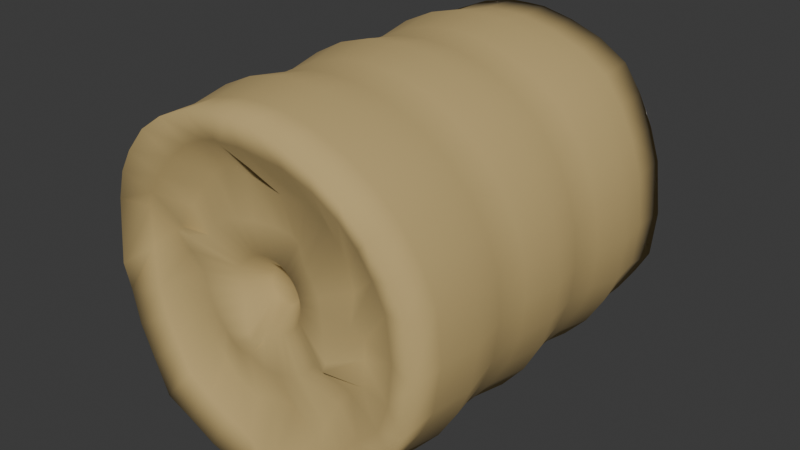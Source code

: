 # Source: hay-bale_round_01-01_00.blend  (saved by Blender 4.1.24; exported with 4.5.12 LTS)
import bpy
from mathutils import Matrix  # noqa: F401  (used for matrix-valued properties, if any)

bpy.ops.wm.read_factory_settings(use_empty=True)
scene = bpy.context.scene
scene.name = 'Scene'

# ---- collections
col_collection = bpy.data.collections.new('Collection'); scene.collection.children.link(col_collection)

# ---- materials (node trees are filled in below, after node groups)
mat_material_001 = bpy.data.materials.new('Material.001')
mat_material_001.use_transparent_shadow = False

# ---- material node trees
mat_material_001.use_nodes = True; mat_material_001.node_tree.nodes.clear()
_N = mat_material_001.node_tree.nodes; _L = mat_material_001.node_tree.links
n0 = _N.new('ShaderNodeBsdfPrincipled'); n0.name = 'Principled BSDF'; n0.location = (10, 300)
n0.inputs[0].default_value = (0.5475, 0.4021, 0.1667, 1.0)
n0.inputs[2].default_value = 1.0
n1 = _N.new('ShaderNodeOutputMaterial'); n1.name = 'Material Output'; n1.location = (300, 300)
_L.new(n0.outputs[0], n1.inputs[0])
n1.is_active_output = True

# ---- world
world_world = bpy.data.worlds.new('World'); scene.world = world_world
world_world.use_nodes = True; world_world.node_tree.nodes.clear()
_N = world_world.node_tree.nodes; _L = world_world.node_tree.links
n0 = _N.new('ShaderNodeOutputWorld'); n0.name = 'World Output'; n0.location = (300, 300)
n1 = _N.new('ShaderNodeBackground'); n1.name = 'Background'; n1.location = (10, 300)
n1.inputs[0].default_value = (0.05088, 0.05088, 0.05088, 1.0)
_L.new(n1.outputs[0], n0.inputs[0])
n0.is_active_output = True
world_world.color = (0.05088, 0.05088, 0.05088)
world_world.use_sun_shadow = False
world_world.sun_shadow_jitter_overblur = 0.0

# ---- meshes
me_cylinder = bpy.data.meshes.new('Cylinder')
me_cylinder.from_pydata([(0.001147, 0.09966, 0.8373), (0.0225, 0.09737, 0.8381), (0.0438, 0.09118, 0.8392), (0.06342, 0.08142, 0.8402), (0.07961, 0.06871, 0.8405), (0.09102, 0.05376, 0.8401), (0.09755, 0.03709, 0.839), (0.1002, 0.01904, 0.8378), (0.1003, -4.881e-05, 0.8371), (0.09808, -0.01951, 0.837), (0.09239, -0.03827, 0.837), (0.08315, -0.05556, 0.837), (0.07071, -0.07071, 0.837), (0.05556, -0.08315, 0.837), (0.03827, -0.09239, 0.837), (0.01951, -0.09808, 0.837), (-8.04e-23, -0.1, 0.837), (-0.01951, -0.09808, 0.837), (-0.03827, -0.09239, 0.837), (-0.05556, -0.08315, 0.837), (-0.07071, -0.07071, 0.837), (-0.08315, -0.05556, 0.837), (-0.09239, -0.03827, 0.837), (-0.09808, -0.01951, 0.837), (-0.1, 7.127e-09, 0.837), (-0.09808, 0.01951, 0.837), (-0.09239, 0.03827, 0.837), (-0.08315, 0.05556, 0.837), (-0.07071, 0.07071, 0.837), (-0.05556, 0.08315, 0.837), (-0.03827, 0.09239, 0.837), (-0.0193, 0.098, 0.837), (0.2428, 0.9447, 0.06308), (-0.1952, 0.9786, 0.002365), (0.3827, -0.9239, 0.0), (-0.8315, 0.5556, 0.0), (0.9239, -0.3827, 0.0), (-0.9808, -0.1951, 0.0), (0.9239, 0.3827, 0.0), (-0.5556, -0.8315, 0.0), (0.3827, 0.9239, 0.0), (0.1951, -0.9808, 0.0), (-0.7071, 0.7071, 0.0), (0.8315, -0.5556, 0.0), (-1.0, 0.0, 0.0), (0.9808, 0.1951, 0.0), (-0.01482, 0.9779, 0.01805), (-0.7071, -0.7071, 2.983e-10), (0.5556, 0.8315, 0.0), (0.0, -1.0, 0.0), (-0.5556, 0.8315, 0.0), (0.7071, -0.7071, 0.0), (-0.9808, 0.1951, 0.0), (1.0, -0.0002186, 0.0002082), (-0.8315, -0.5556, 0.0), (0.7071, 0.7071, 0.0), (-0.1951, -0.9808, 0.0), (-0.3734, 0.9187, 0.01013), (0.5556, -0.8315, 0.0), (-0.9239, 0.3827, 0.0), (0.9808, -0.1951, 0.0), (-0.9239, -0.3827, 0.0), (0.8315, 0.5556, 0.0), (-0.3827, -0.9239, 0.0), (0.264, 0.9247, 1.064), (0.09067, 0.9175, 1.101), (0.4407, 0.8534, 1.084), (0.5979, 0.7501, 1.101), (0.7671, 0.6215, 1.128), (0.8392, 0.4624, 1.127), (0.9115, 0.2882, 1.134), (0.9499, 0.1034, 1.138), (0.9518, -0.0006105, 1.138), (0.9507, -0.1058, 1.139), (0.9163, -0.3022, 1.142), (0.8379, -0.4632, 1.126), (0.732, -0.6191, 1.115), (0.5979, -0.7513, 1.101), (0.4407, -0.8547, 1.084), (0.3068, -0.9284, 1.088), (0.03899, -0.9601, 1.071), (-0.2665, -0.9252, 1.066), (-0.4407, -0.8547, 1.084), (-0.6015, -0.7592, 1.106), (-0.7417, -0.6423, 1.131), (-0.8432, -0.4758, 1.135), (-0.9115, -0.2895, 1.134), (-0.9499, -0.1046, 1.138), (-0.9518, -0.0006105, 1.138), (-0.9499, 0.1034, 1.138), (-0.9115, 0.2882, 1.134), (-0.8379, 0.462, 1.126), (-0.732, 0.6179, 1.115), (-0.5848, 0.7498, 1.105), (-0.4407, 0.8534, 1.084), (-0.2665, 0.924, 1.066), (0.2257, 0.7678, 1.006), (-0.0005888, 0.7991, 0.9876), (0.3704, 0.7093, 1.021), (0.5009, 0.6235, 1.035), (0.6323, 0.536, 1.045), (0.7002, 0.3842, 1.056), (0.7625, 0.2426, 1.062), (0.8009, 0.08011, 1.072), (0.8464, -0.04886, 1.109), (0.8409, -0.1353, 1.108), (0.7613, -0.2399, 1.063), (0.7118, -0.3955, 1.066), (0.6176, -0.5144, 1.049), (0.5009, -0.6235, 1.035), (0.3794, -0.7462, 1.041), (0.233, -0.7896, 1.019), (0.01838, -0.7967, 1.001), (-0.2257, -0.7678, 1.006), (-0.3716, -0.7119, 1.023), (-0.5224, -0.6728, 1.07), (-0.6567, -0.6143, 1.119), (-0.745, -0.4801, 1.125), (-0.7763, -0.2684, 1.084), (-0.8042, -0.01996, 1.091), (-0.8021, 0.09371, 1.101), (-0.7948, 0.1469, 1.088), (-0.762, 0.2479, 1.066), (-0.6964, 0.3798, 1.06), (-0.6096, 0.4843, 1.066), (-0.4743, 0.609, 1.052), (-0.3505, 0.7062, 1.029), (-0.2341, 0.7818, 0.9951), (0.1171, 0.5885, 0.9432), (0.0004208, 0.6057, 0.9398), (0.2296, 0.5543, 0.9432), (0.3333, 0.4989, 0.9432), (0.4348, 0.4391, 0.941), (0.522, 0.3712, 0.936), (0.5958, 0.2331, 0.959), (0.6359, 0.1226, 0.9605), (0.6013, -0.0003893, 0.9439), (0.5878, -0.1365, 0.9516), (0.6212, -0.3399, 1.02), (0.5619, -0.3688, 0.9853), (0.433, -0.4267, 0.948), (0.3356, -0.5037, 0.9463), (0.2478, -0.5975, 0.9701), (0.1177, -0.5897, 0.944), (0.006521, -0.5961, 0.9518), (-0.07112, -0.5637, 1.0), (-0.2182, -0.5493, 0.9562), (-0.3484, -0.5287, 0.9627), (-0.4786, -0.5227, 1.017), (-0.5803, -0.48, 1.053), (-0.6168, -0.3324, 1.022), (-0.5679, -0.1259, 0.9642), (-0.5998, -0.001086, 0.9439), (-0.5885, 0.1171, 0.9432), (-0.596, 0.2415, 0.9532), (-0.5272, 0.335, 0.9469), (-0.423, 0.4252, 0.943), (-0.302, 0.5197, 0.9399), (-0.1691, 0.5869, 0.9548), (-0.1102, 0.6886, 0.9245), (0.07804, 0.3923, 0.9971), (-0.0002611, 0.4005, 0.9973), (0.1531, 0.3696, 0.9971), (0.2222, 0.3326, 0.9971), (0.2828, 0.2828, 0.9971), (0.3392, 0.2399, 0.9924), (0.3771, 0.2095, 0.9793), (0.3908, 0.1447, 0.9721), (0.4057, 0.01987, 0.9925), (0.3939, -0.07785, 0.9976), (0.3696, -0.1531, 0.9971), (0.3326, -0.2222, 0.9971), (0.2828, -0.2828, 0.9971), (0.2269, -0.3373, 1.001), (0.2048, -0.4228, 1.042), (0.1421, -0.4515, 1.05), (0.02764, -0.4114, 1.019), (-0.07157, -0.3892, 1.004), (-0.1531, -0.3696, 0.9971), (-0.2256, -0.337, 1.001), (-0.2947, -0.3034, 1.009), (-0.3491, -0.2793, 1.005), (-0.3741, -0.2465, 0.9833), (-0.3827, -0.1878, 0.9631), (-0.395, -0.08636, 0.9658), (-0.3913, 0.0363, 0.9818), (-0.3683, 0.1352, 0.9904), (-0.3468, 0.216, 0.9964), (-0.2891, 0.2785, 0.9962), (-0.2264, 0.3411, 1.001), (-0.1956, 0.4577, 1.034), (-0.1096, 0.4559, 1.024), (0.04725, 0.1945, 0.948), (9.56e-06, 0.2058, 0.9472), (0.1038, 0.1784, 0.9553), (0.1734, 0.153, 0.9704), (0.2409, 0.1228, 0.9886), (0.276, 0.09632, 0.9942), (0.2759, 0.06428, 0.9869), (0.251, 0.0303, 0.9705), (0.2186, -0.002753, 0.9536), (0.1974, -0.03915, 0.9453), (0.1848, -0.07654, 0.9446), (0.1663, -0.1111, 0.9446), (0.1414, -0.1414, 0.9446), (0.1111, -0.1663, 0.9446), (0.07654, -0.1848, 0.9446), (0.03935, -0.1962, 0.9448), (0.0001115, -0.2, 0.9447), (-0.03902, -0.1962, 0.9446), (-0.07654, -0.1848, 0.9446), (-0.1111, -0.1663, 0.9446), (-0.1414, -0.1414, 0.9446), (-0.1663, -0.1111, 0.9446), (-0.1848, -0.07654, 0.9446), (-0.1962, -0.03902, 0.9446), (-0.2, 2.421e-09, 0.9446), (-0.1962, 0.03902, 0.9446), (-0.1848, 0.07654, 0.9446), (-0.1663, 0.1111, 0.9446), (-0.1414, 0.1416, 0.9447), (-0.1117, 0.172, 0.9468), (-0.0801, 0.2022, 0.9513), (-0.04267, 0.2138, 0.9514), (0.006696, 0.9337, 0.2394), (0.02762, 0.9289, 0.4481), (0.05055, 0.9629, 0.6698), (0.06968, 0.9223, 0.8913), (0.258, 0.9216, 0.871), (0.2616, 0.9542, 0.6653), (0.2452, 0.9126, 0.4596), (0.2392, 0.9097, 0.2668), (-0.2508, 0.9276, 0.8603), (-0.2441, 0.9673, 0.6418), (-0.2187, 0.9319, 0.4251), (-0.2031, 0.9356, 0.2204), (0.4263, -0.8618, 0.8746), (0.4275, -0.9015, 0.6524), (0.3962, -0.8732, 0.4311), (0.3818, -0.8804, 0.2223), (-0.8305, 0.4765, 0.9084), (-0.8544, 0.5103, 0.6787), (-0.813, 0.504, 0.4479), (-0.8057, 0.5185, 0.2307), (0.911, -0.3156, 0.9208), (0.9402, -0.3409, 0.6883), (0.8976, -0.3412, 0.4541), (0.8924, -0.3546, 0.2338), (-0.9489, -0.1214, 0.9179), (-0.9839, -0.1428, 0.6861), (-0.9437, -0.1543, 0.4527), (-0.9428, -0.1711, 0.2331), (0.9072, 0.3042, 0.9147), (0.9372, 0.333, 0.6835), (0.8956, 0.3351, 0.4511), (0.8914, 0.3511, 0.2323), (-0.5883, -0.7677, 0.8925), (-0.5969, -0.805, 0.6663), (-0.5599, -0.7819, 0.44), (-0.5467, -0.7904, 0.2268), (0.4263, 0.8606, 0.8746), (0.4275, 0.9015, 0.6524), (0.3962, 0.8722, 0.4311), (0.3818, 0.8795, 0.2223), (0.283, -0.9318, 0.8778), (0.2691, -0.9701, 0.6549), (0.2347, -0.9354, 0.4327), (0.211, -0.9388, 0.2231), (-0.7218, 0.6304, 0.8994), (-0.7387, 0.6681, 0.6716), (-0.6992, 0.6535, 0.4434), (-0.6891, 0.666, 0.2285), (0.8305, -0.4777, 0.9084), (0.8544, -0.5103, 0.6787), (0.813, -0.505, 0.4479), (0.8057, -0.5195, 0.2307), (-0.9541, -0.0006105, 0.9181), (-0.9928, -9.025e-07, 0.6862), (-0.9556, -0.000485, 0.4528), (-0.9579, -0.0004842, 0.2331), (0.9489, 0.1202, 0.9179), (0.9839, 0.1428, 0.6861), (0.9437, 0.1534, 0.4527), (0.9428, 0.1701, 0.2331), (-0.7296, -0.6502, 0.9125), (-0.7448, -0.6825, 0.6818), (-0.7031, -0.6637, 0.45), (-0.691, -0.6716, 0.2317), (0.5853, 0.7602, 0.888), (0.5946, 0.8001, 0.6628), (0.5584, 0.7778, 0.4378), (0.546, 0.7879, 0.2256), (0.0312, -0.9608, 0.8644), (0.02429, -0.9976, 0.6444), (0.01555, -0.9591, 0.426), (0.007778, -0.9599, 0.2197), (-0.5749, 0.7599, 0.8914), (-0.5864, 0.8, 0.6654), (-0.5532, 0.7777, 0.4395), (-0.5433, 0.7878, 0.2265), (0.7218, -0.6317, 0.8994), (0.7387, -0.6681, 0.6716), (0.6992, -0.6544, 0.4434), (0.6891, -0.667, 0.2285), (-0.9489, 0.1202, 0.9179), (-0.9839, 0.1428, 0.6861), (-0.9437, 0.1534, 0.4527), (-0.9428, 0.1701, 0.2331), (0.9542, -0.0006526, 0.9181), (0.9929, -8.835e-05, 0.6863), (0.9557, -0.000611, 0.4529), (0.9581, -0.0006521, 0.2333), (-0.8348, -0.4878, 0.9156), (-0.8577, -0.5182, 0.6842), (-0.8152, -0.51, 0.4515), (-0.8068, -0.522, 0.2325), (0.7499, 0.6333, 0.9098), (0.7606, 0.6703, 0.6798), (0.7132, 0.6549, 0.4487), (0.6961, 0.6667, 0.2311), (-0.2508, -0.9292, 0.8598), (-0.244, -0.9681, 0.6408), (-0.2186, -0.9341, 0.4237), (-0.203, -0.9382, 0.2186), (-0.4245, 0.8596, 0.8766), (-0.4238, 0.8994, 0.6564), (-0.3908, 0.8693, 0.4369), (-0.3747, 0.8755, 0.2301), (0.5853, -0.7614, 0.888), (0.5946, -0.8001, 0.6628), (0.5584, -0.7788, 0.4378), (0.546, -0.7888, 0.2256), (-0.9072, 0.3042, 0.9147), (-0.9372, 0.333, 0.6835), (-0.8956, 0.3351, 0.4511), (-0.8914, 0.3511, 0.2323), (0.9495, -0.1223, 0.9186), (0.9844, -0.1435, 0.6866), (0.9441, -0.1548, 0.453), (0.9429, -0.1713, 0.2333), (-0.9072, -0.3054, 0.9147), (-0.9372, -0.333, 0.6835), (-0.8956, -0.3361, 0.4511), (-0.8914, -0.352, 0.2323), (0.8315, 0.4769, 0.9087), (0.8552, 0.5106, 0.6789), (0.8136, 0.5042, 0.4481), (0.806, 0.5186, 0.2308), (-0.4263, -0.8618, 0.8746), (-0.4275, -0.9015, 0.6524), (-0.3962, -0.8732, 0.4311), (-0.3818, -0.8804, 0.2223)], [], [(1, 0, 31, 30, 29, 28, 27, 26, 25, 24, 23, 22, 21, 20, 19, 18, 17, 16, 15, 14, 13, 12, 11, 10, 9, 8, 7, 6, 5, 4, 3, 2), (288, 260, 66, 67), (340, 312, 85, 86), (316, 288, 67, 68), (248, 340, 86, 87), (344, 316, 68, 69), (276, 248, 87, 88), (252, 344, 69, 70), (304, 276, 88, 89), (280, 252, 70, 71), (332, 304, 89, 90), (308, 280, 71, 72), (240, 332, 90, 91), (336, 308, 72, 73), (268, 240, 91, 92), (244, 336, 73, 74), (296, 268, 92, 93), (272, 244, 74, 75), (324, 296, 93, 94), (300, 272, 75, 76), (328, 300, 76, 77), (232, 324, 94, 95), (236, 328, 77, 78), (227, 232, 95, 65), (264, 236, 78, 79), (292, 264, 79, 80), (320, 292, 80, 81), (348, 320, 81, 82), (256, 348, 82, 83), (228, 227, 65, 64), (284, 256, 83, 84), (260, 228, 64, 66), (312, 284, 84, 85), (97, 96, 64, 65), (96, 98, 66, 64), (98, 99, 67, 66), (99, 100, 68, 67), (100, 101, 69, 68), (101, 102, 70, 69), (102, 103, 71, 70), (103, 104, 72, 71), (104, 105, 73, 72), (105, 106, 74, 73), (106, 107, 75, 74), (107, 108, 76, 75), (108, 109, 77, 76), (109, 110, 78, 77), (110, 111, 79, 78), (111, 112, 80, 79), (112, 113, 81, 80), (113, 114, 82, 81), (114, 115, 83, 82), (115, 116, 84, 83), (116, 117, 85, 84), (117, 118, 86, 85), (118, 119, 87, 86), (119, 120, 88, 87), (120, 121, 89, 88), (121, 122, 90, 89), (122, 123, 91, 90), (123, 124, 92, 91), (124, 125, 93, 92), (125, 126, 94, 93), (126, 127, 95, 94), (127, 97, 65, 95), (129, 128, 96, 97), (128, 130, 98, 96), (130, 131, 99, 98), (131, 132, 100, 99), (132, 133, 101, 100), (133, 134, 102, 101), (134, 135, 103, 102), (135, 136, 104, 103), (136, 137, 105, 104), (137, 138, 106, 105), (138, 139, 107, 106), (139, 140, 108, 107), (140, 141, 109, 108), (141, 142, 110, 109), (142, 143, 111, 110), (143, 144, 112, 111), (144, 145, 113, 112), (145, 146, 114, 113), (146, 147, 115, 114), (147, 148, 116, 115), (148, 149, 117, 116), (149, 150, 118, 117), (150, 151, 119, 118), (151, 152, 120, 119), (152, 153, 121, 120), (153, 154, 122, 121), (154, 155, 123, 122), (155, 156, 124, 123), (156, 157, 125, 124), (157, 158, 126, 125), (158, 159, 127, 126), (159, 129, 97, 127), (161, 160, 128, 129), (160, 162, 130, 128), (162, 163, 131, 130), (163, 164, 132, 131), (164, 165, 133, 132), (165, 166, 134, 133), (166, 167, 135, 134), (167, 168, 136, 135), (168, 169, 137, 136), (169, 170, 138, 137), (170, 171, 139, 138), (171, 172, 140, 139), (172, 173, 141, 140), (173, 174, 142, 141), (174, 175, 143, 142), (175, 176, 144, 143), (176, 177, 145, 144), (177, 178, 146, 145), (178, 179, 147, 146), (179, 180, 148, 147), (180, 181, 149, 148), (181, 182, 150, 149), (182, 183, 151, 150), (183, 184, 152, 151), (184, 185, 153, 152), (185, 186, 154, 153), (186, 187, 155, 154), (187, 188, 156, 155), (188, 189, 157, 156), (189, 190, 158, 157), (190, 191, 159, 158), (191, 161, 129, 159), (193, 192, 160, 161), (192, 194, 162, 160), (194, 195, 163, 162), (195, 196, 164, 163), (196, 197, 165, 164), (197, 198, 166, 165), (198, 199, 167, 166), (199, 200, 168, 167), (200, 201, 169, 168), (201, 202, 170, 169), (202, 203, 171, 170), (203, 204, 172, 171), (204, 205, 173, 172), (205, 206, 174, 173), (206, 207, 175, 174), (207, 208, 176, 175), (208, 209, 177, 176), (209, 210, 178, 177), (210, 211, 179, 178), (211, 212, 180, 179), (212, 213, 181, 180), (213, 214, 182, 181), (214, 215, 183, 182), (215, 216, 184, 183), (216, 217, 185, 184), (217, 218, 186, 185), (218, 219, 187, 186), (219, 220, 188, 187), (220, 221, 189, 188), (221, 222, 190, 189), (222, 223, 191, 190), (223, 193, 161, 191), (0, 1, 192, 193), (1, 2, 194, 192), (2, 3, 195, 194), (3, 4, 196, 195), (4, 5, 197, 196), (5, 6, 198, 197), (6, 7, 199, 198), (7, 8, 200, 199), (8, 9, 201, 200), (9, 10, 202, 201), (10, 11, 203, 202), (11, 12, 204, 203), (12, 13, 205, 204), (13, 14, 206, 205), (14, 15, 207, 206), (15, 16, 208, 207), (16, 17, 209, 208), (17, 18, 210, 209), (18, 19, 211, 210), (19, 20, 212, 211), (20, 21, 213, 212), (21, 22, 214, 213), (22, 23, 215, 214), (23, 24, 216, 215), (24, 25, 217, 216), (25, 26, 218, 217), (26, 27, 219, 218), (27, 28, 220, 219), (28, 29, 221, 220), (29, 30, 222, 221), (30, 31, 223, 222), (31, 0, 193, 223), (54, 47, 287, 315), (315, 287, 286, 314), (314, 286, 285, 313), (313, 285, 284, 312), (40, 32, 231, 263), (263, 231, 230, 262), (262, 230, 229, 261), (261, 229, 228, 260), (47, 39, 259, 287), (287, 259, 258, 286), (286, 258, 257, 285), (285, 257, 256, 284), (32, 46, 224, 231), (231, 224, 225, 230), (230, 225, 226, 229), (229, 226, 227, 228), (39, 63, 351, 259), (259, 351, 350, 258), (258, 350, 349, 257), (257, 349, 348, 256), (63, 56, 323, 351), (351, 323, 322, 350), (350, 322, 321, 349), (349, 321, 320, 348), (56, 49, 295, 323), (323, 295, 294, 322), (322, 294, 293, 321), (321, 293, 292, 320), (49, 41, 267, 295), (295, 267, 266, 294), (294, 266, 265, 293), (293, 265, 264, 292), (41, 34, 239, 267), (267, 239, 238, 266), (266, 238, 237, 265), (265, 237, 236, 264), (46, 33, 235, 224), (224, 235, 234, 225), (225, 234, 233, 226), (226, 233, 232, 227), (34, 58, 331, 239), (239, 331, 330, 238), (238, 330, 329, 237), (237, 329, 328, 236), (33, 57, 327, 235), (235, 327, 326, 234), (234, 326, 325, 233), (233, 325, 324, 232), (58, 51, 303, 331), (331, 303, 302, 330), (330, 302, 301, 329), (329, 301, 300, 328), (51, 43, 275, 303), (303, 275, 274, 302), (302, 274, 273, 301), (301, 273, 272, 300), (57, 50, 299, 327), (327, 299, 298, 326), (326, 298, 297, 325), (325, 297, 296, 324), (43, 36, 247, 275), (275, 247, 246, 274), (274, 246, 245, 273), (273, 245, 244, 272), (50, 42, 271, 299), (299, 271, 270, 298), (298, 270, 269, 297), (297, 269, 268, 296), (36, 60, 339, 247), (247, 339, 338, 246), (246, 338, 337, 245), (245, 337, 336, 244), (42, 35, 243, 271), (271, 243, 242, 270), (270, 242, 241, 269), (269, 241, 240, 268), (60, 53, 311, 339), (339, 311, 310, 338), (338, 310, 309, 337), (337, 309, 308, 336), (35, 59, 335, 243), (243, 335, 334, 242), (242, 334, 333, 241), (241, 333, 332, 240), (53, 45, 283, 311), (311, 283, 282, 310), (310, 282, 281, 309), (309, 281, 280, 308), (59, 52, 307, 335), (335, 307, 306, 334), (334, 306, 305, 333), (333, 305, 304, 332), (45, 38, 255, 283), (283, 255, 254, 282), (282, 254, 253, 281), (281, 253, 252, 280), (52, 44, 279, 307), (307, 279, 278, 306), (306, 278, 277, 305), (305, 277, 276, 304), (38, 62, 347, 255), (255, 347, 346, 254), (254, 346, 345, 253), (253, 345, 344, 252), (44, 37, 251, 279), (279, 251, 250, 278), (278, 250, 249, 277), (277, 249, 248, 276), (62, 55, 319, 347), (347, 319, 318, 346), (346, 318, 317, 345), (345, 317, 316, 344), (37, 61, 343, 251), (251, 343, 342, 250), (250, 342, 341, 249), (249, 341, 340, 248), (55, 48, 291, 319), (319, 291, 290, 318), (318, 290, 289, 317), (317, 289, 288, 316), (61, 54, 315, 343), (343, 315, 314, 342), (342, 314, 313, 341), (341, 313, 312, 340), (48, 40, 263, 291), (291, 263, 262, 290), (290, 262, 261, 289), (289, 261, 260, 288)])
me_cylinder.polygons.foreach_set('use_smooth', [True] * 321)
_uv = me_cylinder.uv_layers.new(name='UVMap')
_uv.uv.foreach_set('vector', [0.2547, 0.2735, 0.25, 0.274, 0.2453, 0.2735, 0.2408, 0.2722, 0.2367, 0.27, 0.233, 0.267, 0.23, 0.2633, 0.2278, 0.2592, 0.2265, 0.2547, 0.226, 0.25, 0.2265, 0.2453, 0.2278, 0.2408, 0.23, 0.2367, 0.233, 0.233, 0.2367, 0.23, 0.2408, 0.2278, 0.2453, 0.2265, 0.25, 0.226, 0.2547, 0.2265, 0.2592, 0.2278, 0.2633, 0.23, 0.267, 0.233, 0.27, 0.2367, 0.2722, 0.2408, 0.2735, 0.2453, 0.274, 0.25, 0.2735, 0.2547, 0.2722, 0.2592, 0.27, 0.2633, 0.267, 0.267, 0.2633, 0.27, 0.2592, 0.2722, 0.9062, 0.95, 0.9375, 0.95, 0.9375, 1.0, 0.9062, 1.0, 0.3125, 0.95, 0.3438, 0.95, 0.3438, 1.0, 0.3125, 1.0, 0.875, 0.95, 0.9062, 0.95, 0.9062, 1.0, 0.875, 1.0, 0.2812, 0.95, 0.3125, 0.95, 0.3125, 1.0, 0.2812, 1.0, 0.8438, 0.95, 0.875, 0.95, 0.875, 1.0, 0.8438, 1.0, 0.25, 0.95, 0.2812, 0.95, 0.2812, 1.0, 0.25, 1.0, 0.8125, 0.95, 0.8438, 0.95, 0.8438, 1.0, 0.8125, 1.0, 0.2188, 0.95, 0.25, 0.95, 0.25, 1.0, 0.2188, 1.0, 0.7813, 0.95, 0.8125, 0.95, 0.8125, 1.0, 0.7812, 1.0, 0.1875, 0.95, 0.2188, 0.95, 0.2188, 1.0, 0.1875, 1.0, 0.75, 0.95, 0.7813, 0.95, 0.7812, 1.0, 0.75, 1.0, 0.1562, 0.95, 0.1875, 0.95, 0.1875, 1.0, 0.1562, 1.0, 0.7187, 0.95, 0.75, 0.95, 0.75, 1.0, 0.7188, 1.0, 0.125, 0.95, 0.1562, 0.95, 0.1562, 1.0, 0.125, 1.0, 0.6875, 0.95, 0.7187, 0.95, 0.7188, 1.0, 0.6875, 1.0, 0.09375, 0.95, 0.125, 0.95, 0.125, 1.0, 0.09375, 1.0, 0.6563, 0.95, 0.6875, 0.95, 0.6875, 1.0, 0.6562, 1.0, 0.0625, 0.95, 0.09375, 0.95, 0.09375, 1.0, 0.0625, 1.0, 0.625, 0.95, 0.6563, 0.95, 0.6562, 1.0, 0.625, 1.0, 0.5938, 0.95, 0.625, 0.95, 0.625, 1.0, 0.5938, 1.0, 0.03125, 0.95, 0.0625, 0.95, 0.0625, 1.0, 0.03125, 1.0, 0.5625, 0.95, 0.5938, 0.95, 0.5938, 1.0, 0.5625, 1.0, 0.0, 0.95, 0.03125, 0.95, 0.03125, 1.0, 0.0, 1.0, 0.5312, 0.95, 0.5625, 0.95, 0.5625, 1.0, 0.5312, 1.0, 0.5, 0.95, 0.5312, 0.95, 0.5312, 1.0, 0.5, 1.0, 0.4688, 0.95, 0.5, 0.95, 0.5, 1.0, 0.4688, 1.0, 0.4375, 0.95, 0.4688, 0.95, 0.4688, 1.0, 0.4375, 1.0, 0.4063, 0.95, 0.4375, 0.95, 0.4375, 1.0, 0.4062, 1.0, 0.9688, 0.95, 1.0, 0.95, 1.0, 1.0, 0.9688, 1.0, 0.375, 0.95, 0.4063, 0.95, 0.4062, 1.0, 0.375, 1.0, 0.9375, 0.95, 0.9688, 0.95, 0.9688, 1.0, 0.9375, 1.0, 0.3438, 0.95, 0.375, 0.95, 0.375, 1.0, 0.3438, 1.0, 0.25, 0.442, 0.2875, 0.4383, 0.2968, 0.4854, 0.25, 0.49, 0.2875, 0.4383, 0.3235, 0.4274, 0.3418, 0.4717, 0.2968, 0.4854, 0.3235, 0.4274, 0.3567, 0.4096, 0.3833, 0.4496, 0.3418, 0.4717, 0.3567, 0.4096, 0.3858, 0.3858, 0.4197, 0.4197, 0.3833, 0.4496, 0.3858, 0.3858, 0.4096, 0.3567, 0.4496, 0.3833, 0.4197, 0.4197, 0.4096, 0.3567, 0.4274, 0.3235, 0.4717, 0.3418, 0.4496, 0.3833, 0.4274, 0.3235, 0.4383, 0.2875, 0.4854, 0.2968, 0.4717, 0.3418, 0.4383, 0.2875, 0.442, 0.25, 0.49, 0.25, 0.4854, 0.2968, 0.442, 0.25, 0.4383, 0.2125, 0.4854, 0.2032, 0.49, 0.25, 0.4383, 0.2125, 0.4274, 0.1765, 0.4717, 0.1582, 0.4854, 0.2032, 0.4274, 0.1765, 0.4096, 0.1433, 0.4496, 0.1167, 0.4717, 0.1582, 0.4096, 0.1433, 0.3858, 0.1142, 0.4197, 0.08029, 0.4496, 0.1167, 0.3858, 0.1142, 0.3567, 0.09036, 0.3833, 0.05045, 0.4197, 0.08029, 0.3567, 0.09036, 0.3235, 0.07262, 0.3418, 0.02827, 0.3833, 0.05045, 0.3235, 0.07262, 0.2875, 0.06169, 0.2968, 0.01461, 0.3418, 0.02827, 0.2875, 0.06169, 0.25, 0.058, 0.25, 0.01, 0.2968, 0.01461, 0.25, 0.058, 0.2125, 0.06169, 0.2032, 0.01461, 0.25, 0.01, 0.2125, 0.06169, 0.1765, 0.07262, 0.1582, 0.02827, 0.2032, 0.01461, 0.1765, 0.07262, 0.1433, 0.09036, 0.1167, 0.05045, 0.1582, 0.02827, 0.1433, 0.09036, 0.1142, 0.1142, 0.08029, 0.08029, 0.1167, 0.05045, 0.1142, 0.1142, 0.09036, 0.1433, 0.05045, 0.1167, 0.08029, 0.08029, 0.09036, 0.1433, 0.07262, 0.1765, 0.02827, 0.1582, 0.05045, 0.1167, 0.07262, 0.1765, 0.06169, 0.2125, 0.01461, 0.2032, 0.02827, 0.1582, 0.06169, 0.2125, 0.058, 0.25, 0.01, 0.25, 0.01461, 0.2032, 0.058, 0.25, 0.06169, 0.2875, 0.01461, 0.2968, 0.01, 0.25, 0.06169, 0.2875, 0.07262, 0.3235, 0.02827, 0.3418, 0.01461, 0.2968, 0.07262, 0.3235, 0.09036, 0.3567, 0.05045, 0.3833, 0.02827, 0.3418, 0.09036, 0.3567, 0.1142, 0.3858, 0.08029, 0.4197, 0.05045, 0.3833, 0.1142, 0.3858, 0.1433, 0.4096, 0.1167, 0.4496, 0.08029, 0.4197, 0.1433, 0.4096, 0.1765, 0.4274, 0.1582, 0.4717, 0.1167, 0.4496, 0.1765, 0.4274, 0.2125, 0.4383, 0.2032, 0.4854, 0.1582, 0.4717, 0.2125, 0.4383, 0.25, 0.442, 0.25, 0.49, 0.2032, 0.4854, 0.25, 0.394, 0.2781, 0.3912, 0.2875, 0.4383, 0.25, 0.442, 0.2781, 0.3912, 0.3051, 0.383, 0.3235, 0.4274, 0.2875, 0.4383, 0.3051, 0.383, 0.33, 0.3697, 0.3567, 0.4096, 0.3235, 0.4274, 0.33, 0.3697, 0.3518, 0.3518, 0.3858, 0.3858, 0.3567, 0.4096, 0.3518, 0.3518, 0.3697, 0.33, 0.4096, 0.3567, 0.3858, 0.3858, 0.3697, 0.33, 0.383, 0.3051, 0.4274, 0.3235, 0.4096, 0.3567, 0.383, 0.3051, 0.3912, 0.2781, 0.4383, 0.2875, 0.4274, 0.3235, 0.3912, 0.2781, 0.394, 0.25, 0.442, 0.25, 0.4383, 0.2875, 0.394, 0.25, 0.3912, 0.2219, 0.4383, 0.2125, 0.442, 0.25, 0.3912, 0.2219, 0.383, 0.1949, 0.4274, 0.1765, 0.4383, 0.2125, 0.383, 0.1949, 0.3697, 0.17, 0.4096, 0.1433, 0.4274, 0.1765, 0.3697, 0.17, 0.3518, 0.1482, 0.3858, 0.1142, 0.4096, 0.1433, 0.3518, 0.1482, 0.33, 0.1303, 0.3567, 0.09036, 0.3858, 0.1142, 0.33, 0.1303, 0.3051, 0.117, 0.3235, 0.07262, 0.3567, 0.09036, 0.3051, 0.117, 0.2781, 0.1088, 0.2875, 0.06169, 0.3235, 0.07262, 0.2781, 0.1088, 0.25, 0.106, 0.25, 0.058, 0.2875, 0.06169, 0.25, 0.106, 0.2219, 0.1088, 0.2125, 0.06169, 0.25, 0.058, 0.2219, 0.1088, 0.1949, 0.117, 0.1765, 0.07262, 0.2125, 0.06169, 0.1949, 0.117, 0.17, 0.1303, 0.1433, 0.09036, 0.1765, 0.07262, 0.17, 0.1303, 0.1482, 0.1482, 0.1142, 0.1142, 0.1433, 0.09036, 0.1482, 0.1482, 0.1303, 0.17, 0.09036, 0.1433, 0.1142, 0.1142, 0.1303, 0.17, 0.117, 0.1949, 0.07262, 0.1765, 0.09036, 0.1433, 0.117, 0.1949, 0.1088, 0.2219, 0.06169, 0.2125, 0.07262, 0.1765, 0.1088, 0.2219, 0.106, 0.25, 0.058, 0.25, 0.06169, 0.2125, 0.106, 0.25, 0.1088, 0.2781, 0.06169, 0.2875, 0.058, 0.25, 0.1088, 0.2781, 0.117, 0.3051, 0.07262, 0.3235, 0.06169, 0.2875, 0.117, 0.3051, 0.1303, 0.33, 0.09036, 0.3567, 0.07262, 0.3235, 0.1303, 0.33, 0.1482, 0.3518, 0.1142, 0.3858, 0.09036, 0.3567, 0.1482, 0.3518, 0.17, 0.3697, 0.1433, 0.4096, 0.1142, 0.3858, 0.17, 0.3697, 0.1949, 0.383, 0.1765, 0.4274, 0.1433, 0.4096, 0.1949, 0.383, 0.2219, 0.3912, 0.2125, 0.4383, 0.1765, 0.4274, 0.2219, 0.3912, 0.25, 0.394, 0.25, 0.442, 0.2125, 0.4383, 0.25, 0.346, 0.2687, 0.3442, 0.2781, 0.3912, 0.25, 0.394, 0.2687, 0.3442, 0.2867, 0.3387, 0.3051, 0.383, 0.2781, 0.3912, 0.2867, 0.3387, 0.3033, 0.3298, 0.33, 0.3697, 0.3051, 0.383, 0.3033, 0.3298, 0.3179, 0.3179, 0.3518, 0.3518, 0.33, 0.3697, 0.3179, 0.3179, 0.3298, 0.3033, 0.3697, 0.33, 0.3518, 0.3518, 0.3298, 0.3033, 0.3387, 0.2867, 0.383, 0.3051, 0.3697, 0.33, 0.3387, 0.2867, 0.3442, 0.2687, 0.3912, 0.2781, 0.383, 0.3051, 0.3442, 0.2687, 0.346, 0.25, 0.394, 0.25, 0.3912, 0.2781, 0.346, 0.25, 0.3442, 0.2313, 0.3912, 0.2219, 0.394, 0.25, 0.3442, 0.2313, 0.3387, 0.2133, 0.383, 0.1949, 0.3912, 0.2219, 0.3387, 0.2133, 0.3298, 0.1967, 0.3697, 0.17, 0.383, 0.1949, 0.3298, 0.1967, 0.3179, 0.1821, 0.3518, 0.1482, 0.3697, 0.17, 0.3179, 0.1821, 0.3033, 0.1702, 0.33, 0.1303, 0.3518, 0.1482, 0.3033, 0.1702, 0.2867, 0.1613, 0.3051, 0.117, 0.33, 0.1303, 0.2867, 0.1613, 0.2687, 0.1558, 0.2781, 0.1088, 0.3051, 0.117, 0.2687, 0.1558, 0.25, 0.154, 0.25, 0.106, 0.2781, 0.1088, 0.25, 0.154, 0.2313, 0.1558, 0.2219, 0.1088, 0.25, 0.106, 0.2313, 0.1558, 0.2133, 0.1613, 0.1949, 0.117, 0.2219, 0.1088, 0.2133, 0.1613, 0.1967, 0.1702, 0.17, 0.1303, 0.1949, 0.117, 0.1967, 0.1702, 0.1821, 0.1821, 0.1482, 0.1482, 0.17, 0.1303, 0.1821, 0.1821, 0.1702, 0.1967, 0.1303, 0.17, 0.1482, 0.1482, 0.1702, 0.1967, 0.1613, 0.2133, 0.117, 0.1949, 0.1303, 0.17, 0.1613, 0.2133, 0.1558, 0.2313, 0.1088, 0.2219, 0.117, 0.1949, 0.1558, 0.2313, 0.154, 0.25, 0.106, 0.25, 0.1088, 0.2219, 0.154, 0.25, 0.1558, 0.2687, 0.1088, 0.2781, 0.106, 0.25, 0.1558, 0.2687, 0.1613, 0.2867, 0.117, 0.3051, 0.1088, 0.2781, 0.1613, 0.2867, 0.1702, 0.3033, 0.1303, 0.33, 0.117, 0.3051, 0.1702, 0.3033, 0.1821, 0.3179, 0.1482, 0.3518, 0.1303, 0.33, 0.1821, 0.3179, 0.1967, 0.3298, 0.17, 0.3697, 0.1482, 0.3518, 0.1967, 0.3298, 0.2133, 0.3387, 0.1949, 0.383, 0.17, 0.3697, 0.2133, 0.3387, 0.2313, 0.3442, 0.2219, 0.3912, 0.1949, 0.383, 0.2313, 0.3442, 0.25, 0.346, 0.25, 0.394, 0.2219, 0.3912, 0.25, 0.298, 0.2594, 0.2971, 0.2687, 0.3442, 0.25, 0.346, 0.2594, 0.2971, 0.2684, 0.2943, 0.2867, 0.3387, 0.2687, 0.3442, 0.2684, 0.2943, 0.2767, 0.2899, 0.3033, 0.3298, 0.2867, 0.3387, 0.2767, 0.2899, 0.2839, 0.2839, 0.3179, 0.3179, 0.3033, 0.3298, 0.2839, 0.2839, 0.2899, 0.2767, 0.3298, 0.3033, 0.3179, 0.3179, 0.2899, 0.2767, 0.2943, 0.2684, 0.3387, 0.2867, 0.3298, 0.3033, 0.2943, 0.2684, 0.2971, 0.2594, 0.3442, 0.2687, 0.3387, 0.2867, 0.2971, 0.2594, 0.298, 0.25, 0.346, 0.25, 0.3442, 0.2687, 0.298, 0.25, 0.2971, 0.2406, 0.3442, 0.2313, 0.346, 0.25, 0.2971, 0.2406, 0.2943, 0.2316, 0.3387, 0.2133, 0.3442, 0.2313, 0.2943, 0.2316, 0.2899, 0.2233, 0.3298, 0.1967, 0.3387, 0.2133, 0.2899, 0.2233, 0.2839, 0.2161, 0.3179, 0.1821, 0.3298, 0.1967, 0.2839, 0.2161, 0.2767, 0.2101, 0.3033, 0.1702, 0.3179, 0.1821, 0.2767, 0.2101, 0.2684, 0.2057, 0.2867, 0.1613, 0.3033, 0.1702, 0.2684, 0.2057, 0.2594, 0.2029, 0.2687, 0.1558, 0.2867, 0.1613, 0.2594, 0.2029, 0.25, 0.202, 0.25, 0.154, 0.2687, 0.1558, 0.25, 0.202, 0.2406, 0.2029, 0.2313, 0.1558, 0.25, 0.154, 0.2406, 0.2029, 0.2316, 0.2057, 0.2133, 0.1613, 0.2313, 0.1558, 0.2316, 0.2057, 0.2233, 0.2101, 0.1967, 0.1702, 0.2133, 0.1613, 0.2233, 0.2101, 0.2161, 0.2161, 0.1821, 0.1821, 0.1967, 0.1702, 0.2161, 0.2161, 0.2101, 0.2233, 0.1702, 0.1967, 0.1821, 0.1821, 0.2101, 0.2233, 0.2057, 0.2316, 0.1613, 0.2133, 0.1702, 0.1967, 0.2057, 0.2316, 0.2029, 0.2406, 0.1558, 0.2313, 0.1613, 0.2133, 0.2029, 0.2406, 0.202, 0.25, 0.154, 0.25, 0.1558, 0.2313, 0.202, 0.25, 0.2029, 0.2594, 0.1558, 0.2687, 0.154, 0.25, 0.2029, 0.2594, 0.2057, 0.2684, 0.1613, 0.2867, 0.1558, 0.2687, 0.2057, 0.2684, 0.2101, 0.2767, 0.1702, 0.3033, 0.1613, 0.2867, 0.2101, 0.2767, 0.2161, 0.2839, 0.1821, 0.3179, 0.1702, 0.3033, 0.2161, 0.2839, 0.2233, 0.2899, 0.1967, 0.3298, 0.1821, 0.3179, 0.2233, 0.2899, 0.2316, 0.2943, 0.2133, 0.3387, 0.1967, 0.3298, 0.2316, 0.2943, 0.2406, 0.2971, 0.2313, 0.3442, 0.2133, 0.3387, 0.2406, 0.2971, 0.25, 0.298, 0.25, 0.346, 0.2313, 0.3442, 0.25, 0.274, 0.2547, 0.2735, 0.2594, 0.2971, 0.25, 0.298, 0.2547, 0.2735, 0.2592, 0.2722, 0.2684, 0.2943, 0.2594, 0.2971, 0.2592, 0.2722, 0.2633, 0.27, 0.2767, 0.2899, 0.2684, 0.2943, 0.2633, 0.27, 0.267, 0.267, 0.2839, 0.2839, 0.2767, 0.2899, 0.267, 0.267, 0.27, 0.2633, 0.2899, 0.2767, 0.2839, 0.2839, 0.27, 0.2633, 0.2722, 0.2592, 0.2943, 0.2684, 0.2899, 0.2767, 0.2722, 0.2592, 0.2735, 0.2547, 0.2971, 0.2594, 0.2943, 0.2684, 0.2735, 0.2547, 0.274, 0.25, 0.298, 0.25, 0.2971, 0.2594, 0.274, 0.25, 0.2735, 0.2453, 0.2971, 0.2406, 0.298, 0.25, 0.2735, 0.2453, 0.2722, 0.2408, 0.2943, 0.2316, 0.2971, 0.2406, 0.2722, 0.2408, 0.27, 0.2367, 0.2899, 0.2233, 0.2943, 0.2316, 0.27, 0.2367, 0.267, 0.233, 0.2839, 0.2161, 0.2899, 0.2233, 0.267, 0.233, 0.2633, 0.23, 0.2767, 0.2101, 0.2839, 0.2161, 0.2633, 0.23, 0.2592, 0.2278, 0.2684, 0.2057, 0.2767, 0.2101, 0.2592, 0.2278, 0.2547, 0.2265, 0.2594, 0.2029, 0.2684, 0.2057, 0.2547, 0.2265, 0.25, 0.226, 0.25, 0.202, 0.2594, 0.2029, 0.25, 0.226, 0.2453, 0.2265, 0.2406, 0.2029, 0.25, 0.202, 0.2453, 0.2265, 0.2408, 0.2278, 0.2316, 0.2057, 0.2406, 0.2029, 0.2408, 0.2278, 0.2367, 0.23, 0.2233, 0.2101, 0.2316, 0.2057, 0.2367, 0.23, 0.233, 0.233, 0.2161, 0.2161, 0.2233, 0.2101, 0.233, 0.233, 0.23, 0.2367, 0.2101, 0.2233, 0.2161, 0.2161, 0.23, 0.2367, 0.2278, 0.2408, 0.2057, 0.2316, 0.2101, 0.2233, 0.2278, 0.2408, 0.2265, 0.2453, 0.2029, 0.2406, 0.2057, 0.2316, 0.2265, 0.2453, 0.226, 0.25, 0.202, 0.25, 0.2029, 0.2406, 0.226, 0.25, 0.2265, 0.2547, 0.2029, 0.2594, 0.202, 0.25, 0.2265, 0.2547, 0.2278, 0.2592, 0.2057, 0.2684, 0.2029, 0.2594, 0.2278, 0.2592, 0.23, 0.2633, 0.2101, 0.2767, 0.2057, 0.2684, 0.23, 0.2633, 0.233, 0.267, 0.2161, 0.2839, 0.2101, 0.2767, 0.233, 0.267, 0.2367, 0.27, 0.2233, 0.2899, 0.2161, 0.2839, 0.2367, 0.27, 0.2408, 0.2722, 0.2316, 0.2943, 0.2233, 0.2899, 0.2408, 0.2722, 0.2453, 0.2735, 0.2406, 0.2971, 0.2316, 0.2943, 0.2453, 0.2735, 0.25, 0.274, 0.25, 0.298, 0.2406, 0.2971, 0.3438, 0.75, 0.375, 0.75, 0.375, 0.8, 0.3437, 0.8, 0.3437, 0.8, 0.375, 0.8, 0.375, 0.85, 0.3438, 0.85, 0.3438, 0.85, 0.375, 0.85, 0.375, 0.9, 0.3437, 0.9, 0.3437, 0.9, 0.375, 0.9, 0.375, 0.95, 0.3438, 0.95, 0.9375, 0.75, 0.9688, 0.75, 0.9688, 0.8, 0.9375, 0.8, 0.9375, 0.8, 0.9688, 0.8, 0.9688, 0.85, 0.9375, 0.85, 0.9375, 0.85, 0.9688, 0.85, 0.9688, 0.9, 0.9375, 0.9, 0.9375, 0.9, 0.9688, 0.9, 0.9688, 0.95, 0.9375, 0.95, 0.375, 0.75, 0.4062, 0.75, 0.4062, 0.8, 0.375, 0.8, 0.375, 0.8, 0.4062, 0.8, 0.4062, 0.85, 0.375, 0.85, 0.375, 0.85, 0.4062, 0.85, 0.4062, 0.9, 0.375, 0.9, 0.375, 0.9, 0.4062, 0.9, 0.4063, 0.95, 0.375, 0.95, 0.9688, 0.75, 1.0, 0.75, 1.0, 0.8, 0.9688, 0.8, 0.9688, 0.8, 1.0, 0.8, 1.0, 0.85, 0.9688, 0.85, 0.9688, 0.85, 1.0, 0.85, 1.0, 0.9, 0.9688, 0.9, 0.9688, 0.9, 1.0, 0.9, 1.0, 0.95, 0.9688, 0.95, 0.4062, 0.75, 0.4375, 0.75, 0.4375, 0.8, 0.4062, 0.8, 0.4062, 0.8, 0.4375, 0.8, 0.4375, 0.85, 0.4062, 0.85, 0.4062, 0.85, 0.4375, 0.85, 0.4375, 0.9, 0.4062, 0.9, 0.4062, 0.9, 0.4375, 0.9, 0.4375, 0.95, 0.4063, 0.95, 0.4375, 0.75, 0.4688, 0.75, 0.4687, 0.8, 0.4375, 0.8, 0.4375, 0.8, 0.4687, 0.8, 0.4687, 0.85, 0.4375, 0.85, 0.4375, 0.85, 0.4687, 0.85, 0.4688, 0.9, 0.4375, 0.9, 0.4375, 0.9, 0.4688, 0.9, 0.4688, 0.95, 0.4375, 0.95, 0.4688, 0.75, 0.5, 0.75, 0.5, 0.8, 0.4687, 0.8, 0.4687, 0.8, 0.5, 0.8, 0.5, 0.85, 0.4687, 0.85, 0.4687, 0.85, 0.5, 0.85, 0.5, 0.9, 0.4688, 0.9, 0.4688, 0.9, 0.5, 0.9, 0.5, 0.95, 0.4688, 0.95, 0.5, 0.75, 0.5312, 0.75, 0.5312, 0.8, 0.5, 0.8, 0.5, 0.8, 0.5312, 0.8, 0.5312, 0.85, 0.5, 0.85, 0.5, 0.85, 0.5312, 0.85, 0.5312, 0.9, 0.5, 0.9, 0.5, 0.9, 0.5312, 0.9, 0.5312, 0.95, 0.5, 0.95, 0.5312, 0.75, 0.5625, 0.75, 0.5625, 0.8, 0.5312, 0.8, 0.5312, 0.8, 0.5625, 0.8, 0.5625, 0.85, 0.5312, 0.85, 0.5312, 0.85, 0.5625, 0.85, 0.5625, 0.9, 0.5312, 0.9, 0.5312, 0.9, 0.5625, 0.9, 0.5625, 0.95, 0.5312, 0.95, 0.0, 0.75, 0.03125, 0.75, 0.03125, 0.8, 0.0, 0.8, 0.0, 0.8, 0.03125, 0.8, 0.03125, 0.85, 0.0, 0.85, 0.0, 0.85, 0.03125, 0.85, 0.03125, 0.9, 0.0, 0.9, 0.0, 0.9, 0.03125, 0.9, 0.03125, 0.95, 0.0, 0.95, 0.5625, 0.75, 0.5938, 0.75, 0.5938, 0.8, 0.5625, 0.8, 0.5625, 0.8, 0.5938, 0.8, 0.5938, 0.85, 0.5625, 0.85, 0.5625, 0.85, 0.5938, 0.85, 0.5938, 0.9, 0.5625, 0.9, 0.5625, 0.9, 0.5938, 0.9, 0.5938, 0.95, 0.5625, 0.95, 0.03125, 0.75, 0.0625, 0.75, 0.0625, 0.8, 0.03125, 0.8, 0.03125, 0.8, 0.0625, 0.8, 0.0625, 0.85, 0.03125, 0.85, 0.03125, 0.85, 0.0625, 0.85, 0.0625, 0.9, 0.03125, 0.9, 0.03125, 0.9, 0.0625, 0.9, 0.0625, 0.95, 0.03125, 0.95, 0.5938, 0.75, 0.625, 0.75, 0.625, 0.8, 0.5938, 0.8, 0.5938, 0.8, 0.625, 0.8, 0.625, 0.85, 0.5938, 0.85, 0.5938, 0.85, 0.625, 0.85, 0.625, 0.9, 0.5938, 0.9, 0.5938, 0.9, 0.625, 0.9, 0.625, 0.95, 0.5938, 0.95, 0.625, 0.75, 0.6562, 0.75, 0.6562, 0.8, 0.625, 0.8, 0.625, 0.8, 0.6562, 0.8, 0.6562, 0.85, 0.625, 0.85, 0.625, 0.85, 0.6562, 0.85, 0.6563, 0.9, 0.625, 0.9, 0.625, 0.9, 0.6563, 0.9, 0.6563, 0.95, 0.625, 0.95, 0.0625, 0.75, 0.09375, 0.75, 0.09375, 0.8, 0.0625, 0.8, 0.0625, 0.8, 0.09375, 0.8, 0.09375, 0.85, 0.0625, 0.85, 0.0625, 0.85, 0.09375, 0.85, 0.09375, 0.9, 0.0625, 0.9, 0.0625, 0.9, 0.09375, 0.9, 0.09375, 0.95, 0.0625, 0.95, 0.6562, 0.75, 0.6875, 0.75, 0.6875, 0.8, 0.6562, 0.8, 0.6562, 0.8, 0.6875, 0.8, 0.6875, 0.85, 0.6562, 0.85, 0.6562, 0.85, 0.6875, 0.85, 0.6875, 0.9, 0.6563, 0.9, 0.6563, 0.9, 0.6875, 0.9, 0.6875, 0.95, 0.6563, 0.95, 0.09375, 0.75, 0.125, 0.75, 0.125, 0.8, 0.09375, 0.8, 0.09375, 0.8, 0.125, 0.8, 0.125, 0.85, 0.09375, 0.85, 0.09375, 0.85, 0.125, 0.85, 0.125, 0.9, 0.09375, 0.9, 0.09375, 0.9, 0.125, 0.9, 0.125, 0.95, 0.09375, 0.95, 0.6875, 0.75, 0.7188, 0.75, 0.7188, 0.8, 0.6875, 0.8, 0.6875, 0.8, 0.7188, 0.8, 0.7188, 0.85, 0.6875, 0.85, 0.6875, 0.85, 0.7188, 0.85, 0.7187, 0.9, 0.6875, 0.9, 0.6875, 0.9, 0.7187, 0.9, 0.7187, 0.95, 0.6875, 0.95, 0.125, 0.75, 0.1562, 0.75, 0.1562, 0.8, 0.125, 0.8, 0.125, 0.8, 0.1562, 0.8, 0.1562, 0.85, 0.125, 0.85, 0.125, 0.85, 0.1562, 0.85, 0.1563, 0.9, 0.125, 0.9, 0.125, 0.9, 0.1563, 0.9, 0.1562, 0.95, 0.125, 0.95, 0.7188, 0.75, 0.75, 0.75, 0.75, 0.8, 0.7188, 0.8, 0.7188, 0.8, 0.75, 0.8, 0.75, 0.85, 0.7188, 0.85, 0.7188, 0.85, 0.75, 0.85, 0.75, 0.9, 0.7187, 0.9, 0.7187, 0.9, 0.75, 0.9, 0.75, 0.95, 0.7187, 0.95, 0.1562, 0.75, 0.1875, 0.75, 0.1875, 0.8, 0.1562, 0.8, 0.1562, 0.8, 0.1875, 0.8, 0.1875, 0.85, 0.1562, 0.85, 0.1562, 0.85, 0.1875, 0.85, 0.1875, 0.9, 0.1563, 0.9, 0.1563, 0.9, 0.1875, 0.9, 0.1875, 0.95, 0.1562, 0.95, 0.75, 0.75, 0.7812, 0.75, 0.7812, 0.8, 0.75, 0.8, 0.75, 0.8, 0.7812, 0.8, 0.7812, 0.85, 0.75, 0.85, 0.75, 0.85, 0.7812, 0.85, 0.7813, 0.9, 0.75, 0.9, 0.75, 0.9, 0.7813, 0.9, 0.7813, 0.95, 0.75, 0.95, 0.1875, 0.75, 0.2188, 0.75, 0.2188, 0.8, 0.1875, 0.8, 0.1875, 0.8, 0.2188, 0.8, 0.2188, 0.85, 0.1875, 0.85, 0.1875, 0.85, 0.2188, 0.85, 0.2188, 0.9, 0.1875, 0.9, 0.1875, 0.9, 0.2188, 0.9, 0.2188, 0.95, 0.1875, 0.95, 0.7812, 0.75, 0.8125, 0.75, 0.8125, 0.8, 0.7812, 0.8, 0.7812, 0.8, 0.8125, 0.8, 0.8125, 0.85, 0.7812, 0.85, 0.7812, 0.85, 0.8125, 0.85, 0.8125, 0.9, 0.7813, 0.9, 0.7813, 0.9, 0.8125, 0.9, 0.8125, 0.95, 0.7813, 0.95, 0.2188, 0.75, 0.25, 0.75, 0.25, 0.8, 0.2188, 0.8, 0.2188, 0.8, 0.25, 0.8, 0.25, 0.85, 0.2188, 0.85, 0.2188, 0.85, 0.25, 0.85, 0.25, 0.9, 0.2188, 0.9, 0.2188, 0.9, 0.25, 0.9, 0.25, 0.95, 0.2188, 0.95, 0.8125, 0.75, 0.8438, 0.75, 0.8438, 0.8, 0.8125, 0.8, 0.8125, 0.8, 0.8438, 0.8, 0.8437, 0.85, 0.8125, 0.85, 0.8125, 0.85, 0.8437, 0.85, 0.8438, 0.9, 0.8125, 0.9, 0.8125, 0.9, 0.8438, 0.9, 0.8438, 0.95, 0.8125, 0.95, 0.25, 0.75, 0.2812, 0.75, 0.2812, 0.8, 0.25, 0.8, 0.25, 0.8, 0.2812, 0.8, 0.2812, 0.85, 0.25, 0.85, 0.25, 0.85, 0.2812, 0.85, 0.2812, 0.9, 0.25, 0.9, 0.25, 0.9, 0.2812, 0.9, 0.2812, 0.95, 0.25, 0.95, 0.8438, 0.75, 0.875, 0.75, 0.875, 0.8, 0.8438, 0.8, 0.8438, 0.8, 0.875, 0.8, 0.875, 0.85, 0.8437, 0.85, 0.8437, 0.85, 0.875, 0.85, 0.875, 0.9, 0.8438, 0.9, 0.8438, 0.9, 0.875, 0.9, 0.875, 0.95, 0.8438, 0.95, 0.2812, 0.75, 0.3125, 0.75, 0.3125, 0.8, 0.2812, 0.8, 0.2812, 0.8, 0.3125, 0.8, 0.3125, 0.85, 0.2812, 0.85, 0.2812, 0.85, 0.3125, 0.85, 0.3125, 0.9, 0.2812, 0.9, 0.2812, 0.9, 0.3125, 0.9, 0.3125, 0.95, 0.2812, 0.95, 0.875, 0.75, 0.9062, 0.75, 0.9062, 0.8, 0.875, 0.8, 0.875, 0.8, 0.9062, 0.8, 0.9062, 0.85, 0.875, 0.85, 0.875, 0.85, 0.9062, 0.85, 0.9062, 0.9, 0.875, 0.9, 0.875, 0.9, 0.9062, 0.9, 0.9062, 0.95, 0.875, 0.95, 0.3125, 0.75, 0.3438, 0.75, 0.3437, 0.8, 0.3125, 0.8, 0.3125, 0.8, 0.3437, 0.8, 0.3438, 0.85, 0.3125, 0.85, 0.3125, 0.85, 0.3438, 0.85, 0.3437, 0.9, 0.3125, 0.9, 0.3125, 0.9, 0.3437, 0.9, 0.3438, 0.95, 0.3125, 0.95, 0.9062, 0.75, 0.9375, 0.75, 0.9375, 0.8, 0.9062, 0.8, 0.9062, 0.8, 0.9375, 0.8, 0.9375, 0.85, 0.9062, 0.85, 0.9062, 0.85, 0.9375, 0.85, 0.9375, 0.9, 0.9062, 0.9, 0.9062, 0.9, 0.9375, 0.9, 0.9375, 0.95, 0.9062, 0.95])
me_cylinder.materials.append(mat_material_001)
me_cylinder.update()

# ---- objects
ob_hay_round = bpy.data.objects.new('Hay_Round', me_cylinder)

# ---- transforms, parenting, visibility, modifiers, constraints
ob_hay_round.location = (0.01045, 0.0, 0.2141)
ob_hay_round.rotation_euler = (-1.571, 1.571, 0.0)
ob_hay_round.scale = (0.2317, 0.2317, 0.2317)
_m = ob_hay_round.modifiers.new('Mirror', 'MIRROR')
_m.use_axis = (False, False, True)
_m.merge_threshold = 0.238

# ---- collection membership
col_collection.objects.link(ob_hay_round)

# ---- scene / render settings (as saved in the file)
scene.frame_start = 1; scene.frame_end = 250; scene.frame_set(1)
scene.render.engine = 'BLENDER_EEVEE_NEXT'
scene.cycles.sampling_pattern = 'TABULATED_SOBOL'
scene.eevee.ray_tracing_options.trace_max_roughness = 0.0
bpy.context.view_layer.update()

# ---- added for rendering (the .blend has no active camera and no usable light): camera, sun
cam_auto = bpy.data.cameras.new('AutoCamera')
cam_auto.lens = 50.0
cam_auto.sensor_width = 36.0
cam_auto.clip_end = 1000.0
ob_auto_camera = bpy.data.objects.new('AutoCamera', cam_auto)
scene.collection.objects.link(ob_auto_camera)
ob_auto_camera.location = (0.789708, -0.932141, 0.835476)
ob_auto_camera.rotation_euler = (1.09748, -7.21219e-08, 0.694738)
scene.camera = ob_auto_camera
light_auto_sun = bpy.data.lights.new('AutoSun', 'SUN')
light_auto_sun.energy = 3.0
light_auto_sun.angle = 0.0523599
ob_auto_sun = bpy.data.objects.new('AutoSun', light_auto_sun)
scene.collection.objects.link(ob_auto_sun)
ob_auto_sun.rotation_euler = (0.872665, 0.174533, 0.523599)
bpy.context.view_layer.update()
